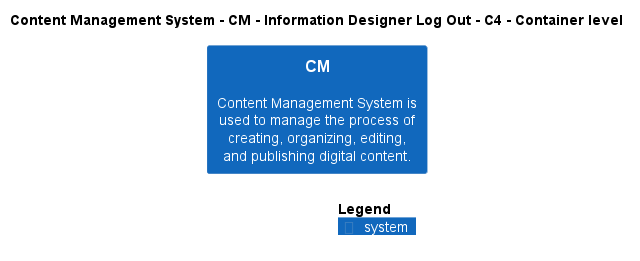

The diagram above was rendered by PlantUML. Its source (embedded in the PNG):
@startuml
!include ..\..\..\..\..\.c4s\C4_Container.puml

AddElementTag("c4interflow:lifecycle:new", $bgColor=green, $fontColor=#ffffff, $borderColor=green, $shadowing="False")
AddElementTag("c4interflow:lifecycle:changed", $bgColor=orange, $fontColor=#ffffff, $borderColor=orange, $shadowing="False")
AddElementTag("c4interflow:lifecycle:removed", $bgColor=red, $fontColor=#ffffff, $borderColor=red, $shadowing="False")

AddRelTag("c4interflow:lifecycle:new", $textColor=green, $lineColor=green)
AddRelTag("c4interflow:lifecycle:changed", $textColor=orange, $lineColor=orange)
AddRelTag("c4interflow:lifecycle:removed", $textColor=red, $lineColor=red)

SHOW_PERSON_PORTRAIT()
LAYOUT_TOP_DOWN()

skinparam linetype polyline

title Content Management System - CM - Information Designer Log Out - C4 - Container level

System(ContentManagementSystem.SoftwareSystems.CM, "CM", "Content Management System is used to manage the process of creating, organizing, editing, and publishing digital content.")



SHOW_LEGEND()
@enduml